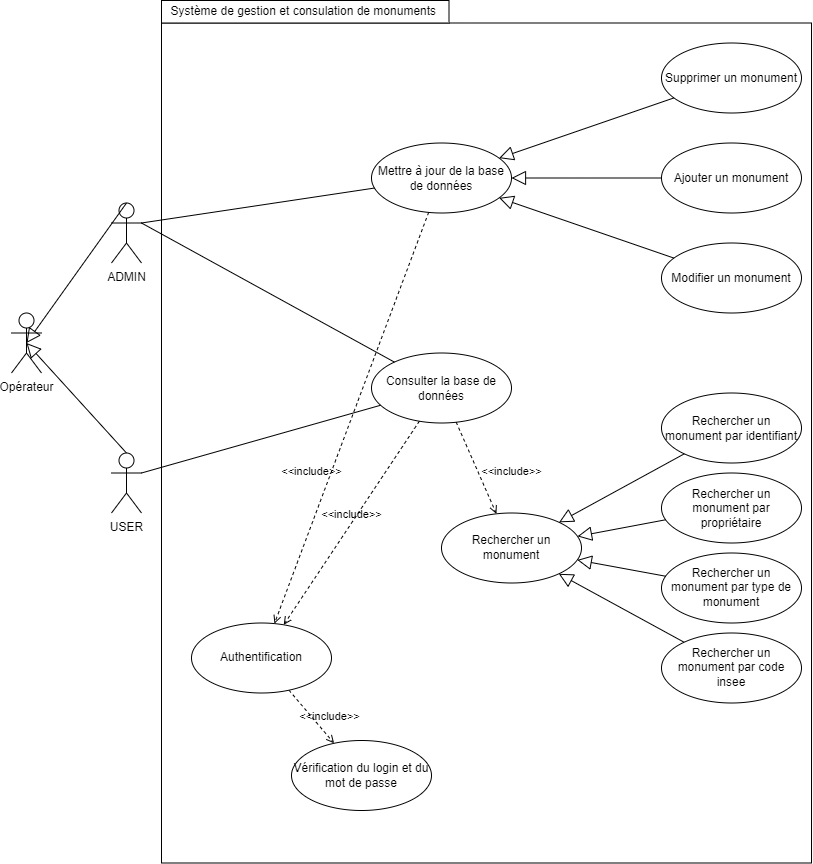

The diagram above was exported from draw.io. Its source (the exported page's mxGraphModel, read from the mxfile embedded in the PNG):
<mxGraphModel dx="1313" dy="776" grid="1" gridSize="10" guides="1" tooltips="1" connect="1" arrows="1" fold="1" page="1" pageScale="1" pageWidth="827" pageHeight="1169" math="0" shadow="0">
  <root>
    <mxCell id="0" />
    <mxCell id="1" parent="0" />
    <mxCell id="u2lRKTn21fombfGzRbfU-46" value="" style="rounded=0;whiteSpace=wrap;html=1;fillColor=none;" vertex="1" parent="1">
      <mxGeometry x="170" y="32.5" width="650" height="840" as="geometry" />
    </mxCell>
    <mxCell id="YrDczw15o7ARIlPUOBP5-1" value="Opérateur" style="shape=umlActor;verticalLabelPosition=bottom;verticalAlign=top;html=1;" parent="1" vertex="1">
      <mxGeometry x="20" y="322.5" width="30" height="60" as="geometry" />
    </mxCell>
    <mxCell id="YrDczw15o7ARIlPUOBP5-2" value="USER" style="shape=umlActor;verticalLabelPosition=bottom;verticalAlign=top;html=1;" parent="1" vertex="1">
      <mxGeometry x="120" y="462.5" width="30" height="60" as="geometry" />
    </mxCell>
    <mxCell id="YrDczw15o7ARIlPUOBP5-3" value="ADMIN" style="shape=umlActor;verticalLabelPosition=bottom;verticalAlign=top;html=1;" parent="1" vertex="1">
      <mxGeometry x="120" y="212.5" width="30" height="60" as="geometry" />
    </mxCell>
    <mxCell id="YrDczw15o7ARIlPUOBP5-10" value="Consulter la base de données" style="ellipse;whiteSpace=wrap;html=1;" parent="1" vertex="1">
      <mxGeometry x="380" y="362.5" width="140" height="70" as="geometry" />
    </mxCell>
    <mxCell id="YrDczw15o7ARIlPUOBP5-12" value="&amp;lt;&amp;lt;include&amp;gt;&amp;gt;" style="edgeStyle=none;html=1;endArrow=open;verticalAlign=bottom;dashed=1;labelBackgroundColor=none;rounded=0;" parent="1" edge="1" target="u2lRKTn21fombfGzRbfU-10" source="u2lRKTn21fombfGzRbfU-7">
      <mxGeometry x="0.5235" y="8" width="160" relative="1" as="geometry">
        <mxPoint x="330" y="472.5" as="sourcePoint" />
        <mxPoint x="490" y="472.5" as="targetPoint" />
        <mxPoint as="offset" />
      </mxGeometry>
    </mxCell>
    <mxCell id="YrDczw15o7ARIlPUOBP5-14" value="" style="edgeStyle=none;html=1;endArrow=block;endFill=0;endSize=12;verticalAlign=bottom;rounded=0;exitX=0.5;exitY=0;exitDx=0;exitDy=0;exitPerimeter=0;entryX=0.5;entryY=0.5;entryDx=0;entryDy=0;entryPerimeter=0;" parent="1" source="YrDczw15o7ARIlPUOBP5-2" target="YrDczw15o7ARIlPUOBP5-1" edge="1">
      <mxGeometry width="160" relative="1" as="geometry">
        <mxPoint y="212.5" as="sourcePoint" />
        <mxPoint x="70" y="340" as="targetPoint" />
      </mxGeometry>
    </mxCell>
    <mxCell id="YrDczw15o7ARIlPUOBP5-15" value="" style="edgeStyle=none;html=1;endArrow=block;endFill=0;endSize=12;verticalAlign=bottom;rounded=0;entryX=0.5;entryY=0.5;entryDx=0;entryDy=0;entryPerimeter=0;exitX=0.5;exitY=0;exitDx=0;exitDy=0;exitPerimeter=0;" parent="1" source="YrDczw15o7ARIlPUOBP5-3" target="YrDczw15o7ARIlPUOBP5-1" edge="1">
      <mxGeometry width="160" relative="1" as="geometry">
        <mxPoint x="100" y="241.5" as="sourcePoint" />
        <mxPoint x="80" y="132.5" as="targetPoint" />
      </mxGeometry>
    </mxCell>
    <mxCell id="u2lRKTn21fombfGzRbfU-5" value="Système de gestion et consulation de monuments&amp;nbsp;" style="rounded=0;whiteSpace=wrap;html=1;" vertex="1" parent="1">
      <mxGeometry x="170" y="10" width="287.5" height="22.5" as="geometry" />
    </mxCell>
    <mxCell id="u2lRKTn21fombfGzRbfU-6" value="Mettre à jour de la base de données" style="ellipse;whiteSpace=wrap;html=1;" vertex="1" parent="1">
      <mxGeometry x="380" y="152.5" width="140" height="70" as="geometry" />
    </mxCell>
    <mxCell id="u2lRKTn21fombfGzRbfU-7" value="Authentification" style="ellipse;whiteSpace=wrap;html=1;" vertex="1" parent="1">
      <mxGeometry x="200" y="632.5" width="140" height="70" as="geometry" />
    </mxCell>
    <mxCell id="u2lRKTn21fombfGzRbfU-10" value="Vérification du login et du mot de passe" style="ellipse;whiteSpace=wrap;html=1;" vertex="1" parent="1">
      <mxGeometry x="300" y="750" width="140" height="70" as="geometry" />
    </mxCell>
    <mxCell id="u2lRKTn21fombfGzRbfU-11" value="" style="endArrow=none;html=1;rounded=0;exitX=1;exitY=0.3333333333333333;exitDx=0;exitDy=0;exitPerimeter=0;" edge="1" parent="1" source="YrDczw15o7ARIlPUOBP5-3" target="YrDczw15o7ARIlPUOBP5-10">
      <mxGeometry width="50" height="50" relative="1" as="geometry">
        <mxPoint x="460" y="372.5" as="sourcePoint" />
        <mxPoint x="510" y="322.5" as="targetPoint" />
      </mxGeometry>
    </mxCell>
    <mxCell id="u2lRKTn21fombfGzRbfU-12" value="" style="endArrow=none;html=1;rounded=0;exitX=1;exitY=0.3333333333333333;exitDx=0;exitDy=0;exitPerimeter=0;" edge="1" parent="1" source="YrDczw15o7ARIlPUOBP5-3" target="u2lRKTn21fombfGzRbfU-6">
      <mxGeometry width="50" height="50" relative="1" as="geometry">
        <mxPoint x="210" y="242.5" as="sourcePoint" />
        <mxPoint x="379" y="194.5" as="targetPoint" />
      </mxGeometry>
    </mxCell>
    <mxCell id="u2lRKTn21fombfGzRbfU-14" value="" style="endArrow=none;html=1;rounded=0;exitX=1;exitY=0.3333333333333333;exitDx=0;exitDy=0;exitPerimeter=0;" edge="1" parent="1" source="YrDczw15o7ARIlPUOBP5-2" target="YrDczw15o7ARIlPUOBP5-10">
      <mxGeometry width="50" height="50" relative="1" as="geometry">
        <mxPoint x="268" y="382.5" as="sourcePoint" />
        <mxPoint x="559" y="452.5" as="targetPoint" />
      </mxGeometry>
    </mxCell>
    <mxCell id="u2lRKTn21fombfGzRbfU-15" value="Supprimer un monument" style="ellipse;whiteSpace=wrap;html=1;" vertex="1" parent="1">
      <mxGeometry x="670" y="52.5" width="140" height="70" as="geometry" />
    </mxCell>
    <mxCell id="u2lRKTn21fombfGzRbfU-16" value="Ajouter un monument" style="ellipse;whiteSpace=wrap;html=1;" vertex="1" parent="1">
      <mxGeometry x="670" y="152.5" width="140" height="70" as="geometry" />
    </mxCell>
    <mxCell id="u2lRKTn21fombfGzRbfU-17" value="Modifier un monument" style="ellipse;whiteSpace=wrap;html=1;" vertex="1" parent="1">
      <mxGeometry x="670" y="252.5" width="140" height="70" as="geometry" />
    </mxCell>
    <mxCell id="u2lRKTn21fombfGzRbfU-25" value="Rechercher un monument" style="ellipse;whiteSpace=wrap;html=1;" vertex="1" parent="1">
      <mxGeometry x="450" y="522.5" width="140" height="70" as="geometry" />
    </mxCell>
    <mxCell id="u2lRKTn21fombfGzRbfU-26" value="Rechercher un monument par identifiant" style="ellipse;whiteSpace=wrap;html=1;" vertex="1" parent="1">
      <mxGeometry x="670" y="402.5" width="140" height="70" as="geometry" />
    </mxCell>
    <mxCell id="u2lRKTn21fombfGzRbfU-27" value="Rechercher un monument par propriétaire" style="ellipse;whiteSpace=wrap;html=1;" vertex="1" parent="1">
      <mxGeometry x="670" y="482.5" width="140" height="70" as="geometry" />
    </mxCell>
    <mxCell id="u2lRKTn21fombfGzRbfU-28" value="Rechercher un monument par type de monument" style="ellipse;whiteSpace=wrap;html=1;" vertex="1" parent="1">
      <mxGeometry x="670" y="562.5" width="140" height="70" as="geometry" />
    </mxCell>
    <mxCell id="u2lRKTn21fombfGzRbfU-29" value="Rechercher un monument par code insee" style="ellipse;whiteSpace=wrap;html=1;" vertex="1" parent="1">
      <mxGeometry x="670" y="642.5" width="140" height="70" as="geometry" />
    </mxCell>
    <mxCell id="u2lRKTn21fombfGzRbfU-30" value="&amp;lt;&amp;lt;include&amp;gt;&amp;gt;" style="edgeStyle=none;html=1;endArrow=open;verticalAlign=bottom;dashed=1;labelBackgroundColor=none;rounded=0;" edge="1" parent="1" source="YrDczw15o7ARIlPUOBP5-10" target="u2lRKTn21fombfGzRbfU-25">
      <mxGeometry x="0.5112" y="27" width="160" relative="1" as="geometry">
        <mxPoint x="370" y="520" as="sourcePoint" />
        <mxPoint x="530" y="520" as="targetPoint" />
        <mxPoint as="offset" />
      </mxGeometry>
    </mxCell>
    <mxCell id="u2lRKTn21fombfGzRbfU-37" value="" style="edgeStyle=none;html=1;endArrow=block;endFill=0;endSize=12;verticalAlign=bottom;rounded=0;" edge="1" parent="1" source="u2lRKTn21fombfGzRbfU-26" target="u2lRKTn21fombfGzRbfU-25">
      <mxGeometry width="160" relative="1" as="geometry">
        <mxPoint x="440" y="482.5" as="sourcePoint" />
        <mxPoint x="600" y="482.5" as="targetPoint" />
      </mxGeometry>
    </mxCell>
    <mxCell id="u2lRKTn21fombfGzRbfU-38" value="" style="edgeStyle=none;html=1;endArrow=block;endFill=0;endSize=12;verticalAlign=bottom;rounded=0;" edge="1" parent="1" source="u2lRKTn21fombfGzRbfU-27" target="u2lRKTn21fombfGzRbfU-25">
      <mxGeometry width="160" relative="1" as="geometry">
        <mxPoint x="703" y="473.5" as="sourcePoint" />
        <mxPoint x="577" y="541.5" as="targetPoint" />
      </mxGeometry>
    </mxCell>
    <mxCell id="u2lRKTn21fombfGzRbfU-39" value="" style="edgeStyle=none;html=1;endArrow=block;endFill=0;endSize=12;verticalAlign=bottom;rounded=0;" edge="1" parent="1" source="u2lRKTn21fombfGzRbfU-28" target="u2lRKTn21fombfGzRbfU-25">
      <mxGeometry width="160" relative="1" as="geometry">
        <mxPoint x="683" y="537.5" as="sourcePoint" />
        <mxPoint x="587" y="551.5" as="targetPoint" />
      </mxGeometry>
    </mxCell>
    <mxCell id="u2lRKTn21fombfGzRbfU-40" value="" style="edgeStyle=none;html=1;endArrow=block;endFill=0;endSize=12;verticalAlign=bottom;rounded=0;" edge="1" parent="1" source="u2lRKTn21fombfGzRbfU-29" target="u2lRKTn21fombfGzRbfU-25">
      <mxGeometry width="160" relative="1" as="geometry">
        <mxPoint x="690" y="589.5" as="sourcePoint" />
        <mxPoint x="597" y="561.5" as="targetPoint" />
      </mxGeometry>
    </mxCell>
    <mxCell id="u2lRKTn21fombfGzRbfU-42" value="" style="edgeStyle=none;html=1;endArrow=block;endFill=0;endSize=12;verticalAlign=bottom;rounded=0;" edge="1" parent="1" source="u2lRKTn21fombfGzRbfU-15" target="u2lRKTn21fombfGzRbfU-6">
      <mxGeometry width="160" relative="1" as="geometry">
        <mxPoint x="576" y="184.5" as="sourcePoint" />
        <mxPoint x="450" y="252.5" as="targetPoint" />
      </mxGeometry>
    </mxCell>
    <mxCell id="u2lRKTn21fombfGzRbfU-43" value="" style="edgeStyle=none;html=1;endArrow=block;endFill=0;endSize=12;verticalAlign=bottom;rounded=0;" edge="1" parent="1" source="u2lRKTn21fombfGzRbfU-16" target="u2lRKTn21fombfGzRbfU-6">
      <mxGeometry width="160" relative="1" as="geometry">
        <mxPoint x="688" y="114.5" as="sourcePoint" />
        <mxPoint x="442" y="180.5" as="targetPoint" />
      </mxGeometry>
    </mxCell>
    <mxCell id="u2lRKTn21fombfGzRbfU-44" value="" style="edgeStyle=none;html=1;endArrow=block;endFill=0;endSize=12;verticalAlign=bottom;rounded=0;" edge="1" parent="1" source="u2lRKTn21fombfGzRbfU-17" target="u2lRKTn21fombfGzRbfU-6">
      <mxGeometry width="160" relative="1" as="geometry">
        <mxPoint x="680" y="197.5" as="sourcePoint" />
        <mxPoint x="450" y="197.5" as="targetPoint" />
      </mxGeometry>
    </mxCell>
    <mxCell id="u2lRKTn21fombfGzRbfU-56" value="&amp;lt;&amp;lt;include&amp;gt;&amp;gt;" style="edgeStyle=none;html=1;endArrow=open;verticalAlign=bottom;dashed=1;labelBackgroundColor=none;rounded=0;" edge="1" parent="1" source="YrDczw15o7ARIlPUOBP5-10" target="u2lRKTn21fombfGzRbfU-7">
      <mxGeometry width="160" relative="1" as="geometry">
        <mxPoint x="290" y="516.88" as="sourcePoint" />
        <mxPoint x="450" y="516.88" as="targetPoint" />
      </mxGeometry>
    </mxCell>
    <mxCell id="u2lRKTn21fombfGzRbfU-57" value="&amp;lt;&amp;lt;include&amp;gt;&amp;gt;" style="edgeStyle=none;html=1;endArrow=open;verticalAlign=bottom;dashed=1;labelBackgroundColor=none;rounded=0;" edge="1" parent="1" source="u2lRKTn21fombfGzRbfU-6" target="u2lRKTn21fombfGzRbfU-7">
      <mxGeometry x="0.3305" y="-16" width="160" relative="1" as="geometry">
        <mxPoint x="438" y="441" as="sourcePoint" />
        <mxPoint x="302" y="644" as="targetPoint" />
        <mxPoint x="1" as="offset" />
      </mxGeometry>
    </mxCell>
  </root>
</mxGraphModel>